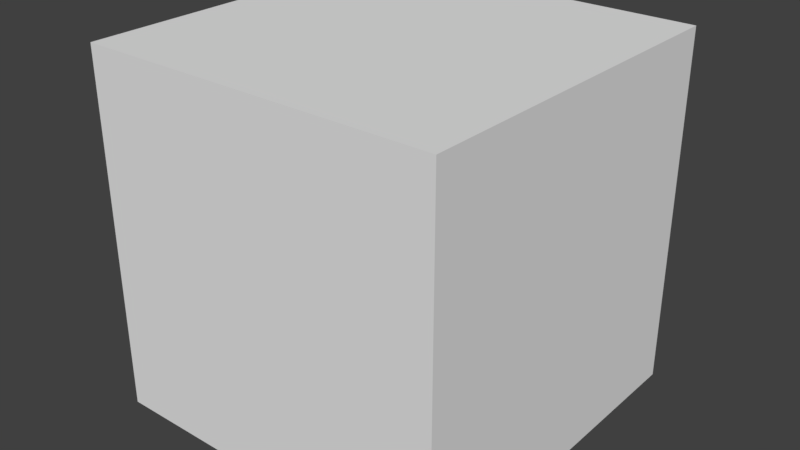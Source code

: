 # Source: TestCarveTarget.blend  (saved by Blender 2.79.0; exported with 4.5.12 LTS)
import bpy
from mathutils import Matrix  # noqa: F401  (used for matrix-valued properties, if any)

bpy.ops.wm.read_factory_settings(use_empty=True)
scene = bpy.context.scene
scene.name = 'Scene'

# ---- collections
col_collection_1 = bpy.data.collections.new('Collection 1'); scene.collection.children.link(col_collection_1)

# ---- materials (node trees are filled in below, after node groups)
mat_material = bpy.data.materials.new('Material')
mat_material.alpha_threshold = 0.0
mat_material.use_transparent_shadow = False
mat_material.roughness = 0.5
mat_material.line_color = (0.0, 0.0, 0.0, 1.0)

# ---- material node trees

# ---- world
world_world = bpy.data.worlds.new('World'); scene.world = world_world
world_world.color = (0.05088, 0.05088, 0.05088)
world_world.use_sun_shadow = False
world_world.sun_shadow_jitter_overblur = 0.0
world_world.cycles.sampling_method = 'MANUAL'

# ---- meshes
me_cube = bpy.data.meshes.new('Cube')
me_cube.from_pydata([(1.0, 1.0, -1.0), (1.0, -1.0, -1.0), (-1.0, -1.0, -1.0), (-1.0, 1.0, -1.0), (1.0, 1.0, 1.0), (1.0, -1.0, 1.0), (-1.0, -1.0, 1.0), (-1.0, 1.0, 1.0)], [], [(0, 1, 2, 3), (4, 7, 6, 5), (0, 4, 5, 1), (1, 5, 6, 2), (2, 6, 7, 3), (4, 0, 3, 7)])
me_cube.materials.append(mat_material)
me_cube.use_remesh_preserve_volume = False
me_cube.use_remesh_preserve_attributes = False
me_cube.use_mirror_vertex_groups = False
me_cube.update()

# ---- objects
ob_cube = bpy.data.objects.new('Cube', me_cube)

# ---- transforms, parenting, visibility, modifiers, constraints
ob_cube.location = (0.0, 0.0, 0.0)
ob_cube.lock_rotations_4d = False
ob_cube.empty_display_type = 'ARROWS'
ob_cube.lineart.crease_threshold = 0.0

# ---- collection membership
col_collection_1.objects.link(ob_cube)

# ---- scene / render settings (as saved in the file)
scene.frame_start = 1; scene.frame_end = 250; scene.frame_set(1)
scene.render.engine = 'BLENDER_EEVEE_NEXT'
scene.render.resolution_percentage = 50
scene.render.dither_intensity = 0.0
scene.cycles.use_denoising = False
scene.cycles.samples = 128
scene.cycles.sampling_pattern = 'TABULATED_SOBOL'
scene.cycles.use_adaptive_sampling = False
scene.cycles.use_light_tree = False
scene.cycles.blur_glossy = 0.0
scene.cycles.sample_clamp_indirect = 0.0
scene.view_settings.view_transform = 'Standard'
bpy.context.view_layer.update()

# ---- added for rendering (the .blend has no active camera and no usable light): camera, sun
cam_auto = bpy.data.cameras.new('AutoCamera')
cam_auto.lens = 50.0
cam_auto.sensor_width = 36.0
cam_auto.clip_end = 1000.0
ob_auto_camera = bpy.data.objects.new('AutoCamera', cam_auto)
scene.collection.objects.link(ob_auto_camera)
ob_auto_camera.location = (3.20507, -3.84609, 2.56406)
ob_auto_camera.rotation_euler = (1.09748, -7.21219e-08, 0.694738)
scene.camera = ob_auto_camera
light_auto_sun = bpy.data.lights.new('AutoSun', 'SUN')
light_auto_sun.energy = 3.0
light_auto_sun.angle = 0.0523599
ob_auto_sun = bpy.data.objects.new('AutoSun', light_auto_sun)
scene.collection.objects.link(ob_auto_sun)
ob_auto_sun.rotation_euler = (0.872665, 0.174533, 0.523599)
bpy.context.view_layer.update()

